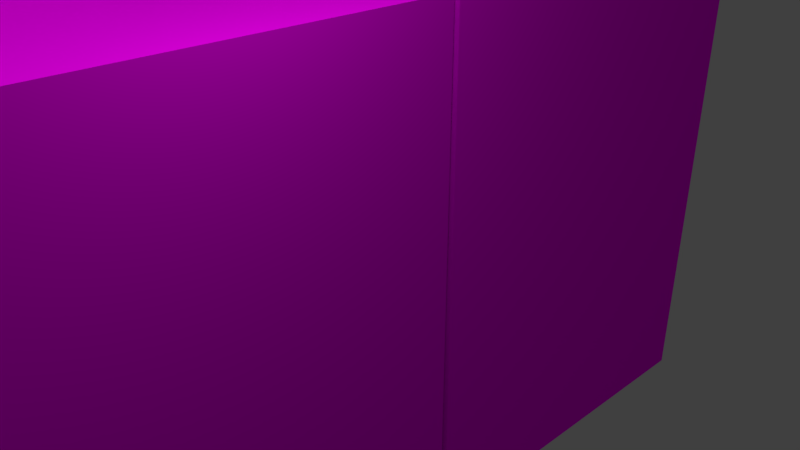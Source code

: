 # Source: washerdryer.blend  (saved by Blender 2.79.0; exported with 4.5.12 LTS)
import bpy
from mathutils import Matrix  # noqa: F401  (used for matrix-valued properties, if any)

bpy.ops.wm.read_factory_settings(use_empty=True)
scene = bpy.context.scene
scene.name = 'Scene'

# ---- collections
col_collection_1 = bpy.data.collections.new('Collection 1'); scene.collection.children.link(col_collection_1)

# ---- images (referenced by path relative to the original .blend; pixels are not part of the script)
import os
ASSET_DIR = os.environ.get("B2B_ASSET_DIR", "")  # directory of the original .blend (textures are referenced by path, not embedded)
HERE = os.path.dirname(os.path.abspath(__file__))  # packed textures are extracted next to this script under _unpacked/

def load_image(name, relpath, width, height, colorspace="sRGB"):
    """Load a texture the original file referenced (path relative to the .blend, or extracted next to this script)."""
    p = next((c for c in (os.path.join(HERE, relpath), os.path.join(ASSET_DIR, relpath)) if relpath and os.path.exists(c)), "")
    if p:
        img = bpy.data.images.load(p, check_existing=True)
        img.name = name
    else:  # same state as the original file: an image datablock whose file is absent (Cycles renders it pink)
        img = bpy.data.images.new(name, width, height)
        img.source = "FILE"
        img.filepath = "//" + (relpath or name)
    img.colorspace_settings.name = colorspace
    return img
img_washerdryertexture_png = load_image('washerdryertexture.png', 'washerdryertexture.png', 1024, 1024, 'sRGB')

# ---- materials (node trees are filled in below, after node groups)
mat_material = bpy.data.materials.new('Material')
mat_material.alpha_threshold = 0.0
mat_material.roughness = 0.5
mat_material.line_color = (0.0, 0.0, 0.0, 1.0)
mat_material_001 = bpy.data.materials.new('Material.001')
mat_material_001.alpha_threshold = 0.0
mat_material_001.roughness = 0.5
mat_material_001.line_color = (0.0, 0.0, 0.0, 1.0)

# ---- material node trees
mat_material.use_nodes = True; mat_material.node_tree.nodes.clear()
_N = mat_material.node_tree.nodes; _L = mat_material.node_tree.links
n0 = _N.new('ShaderNodeOutputMaterial'); n0.name = 'Material Output'; n0.location = (300, 300)
n1 = _N.new('ShaderNodeBsdfDiffuse'); n1.name = 'Diffuse BSDF'; n1.location = (10, 300)
n2 = _N.new('ShaderNodeTexImage'); n2.name = 'Image Texture'; n2.location = (-249, 310)
n2.width = 140
n2.image = img_washerdryertexture_png
_L.new(n1.outputs[0], n0.inputs[0])
_L.new(n2.outputs[0], n1.inputs[0])
n0.is_active_output = True
mat_material_001.use_nodes = True; mat_material_001.node_tree.nodes.clear()
_N = mat_material_001.node_tree.nodes; _L = mat_material_001.node_tree.links
n0 = _N.new('ShaderNodeOutputMaterial'); n0.name = 'Material Output'; n0.location = (300, 300)
n1 = _N.new('ShaderNodeBsdfDiffuse'); n1.name = 'Diffuse BSDF'; n1.location = (10, 300)
n2 = _N.new('ShaderNodeTexImage'); n2.name = 'Image Texture'; n2.location = (-249, 310)
n2.width = 140
n2.image = img_washerdryertexture_png
_L.new(n1.outputs[0], n0.inputs[0])
_L.new(n2.outputs[0], n1.inputs[0])
n0.is_active_output = True

# ---- world
world_world = bpy.data.worlds.new('World'); scene.world = world_world
world_world.color = (0.05088, 0.05088, 0.05088)
world_world.use_sun_shadow = False
world_world.sun_shadow_jitter_overblur = 0.0
world_world.cycles.sampling_method = 'MANUAL'

# ---- cameras
cam_camera = bpy.data.cameras.new('Camera')
cam_camera.clip_end = 100.0
cam_camera.lens = 35.0
cam_camera.sensor_width = 32.0
cam_camera.sensor_height = 18.0
cam_camera.ortho_scale = 7.314
cam_camera.dof.focus_distance = 0.0

# ---- lights
light_sun = bpy.data.lights.new('Sun', 'SUN')
light_sun.transmission_factor = 0.0
light_sun.angle = 0.1993
light_sun.energy = 1.0
light_sun.shadow_buffer_clip_start = 0.5
light_sun.shadow_soft_size = 0.1
light_sun.shadow_cascade_max_distance = 1000.0
light_lamp = bpy.data.lights.new('Lamp', 'POINT')
light_lamp.transmission_factor = 0.0
light_lamp.cutoff_distance = 30.0
light_lamp.energy = 100.0
light_lamp.shadow_buffer_clip_start = 1.001
light_lamp.shadow_soft_size = 0.1
light_lamp.shadow_maximum_resolution = 0.006
light_lamp.use_absolute_resolution = True

# ---- meshes
me_cube = bpy.data.meshes.new('Cube')
me_cube.from_pydata([(1.0, 1.0, -1.0), (1.0, -1.0, -1.0), (-1.0, -1.0, -1.0), (-1.0, 1.0, -1.0), (1.0, 1.0, 1.0), (1.0, -1.0, 1.0), (-1.0, -1.0, 1.0), (-1.0, 1.0, 1.0), (-0.5831, 1.0, -1.0), (-0.5831, -1.0, -1.0), (-0.5831, 1.0, 1.0), (-0.5831, -1.0, 1.0), (-0.5831, -0.943, 1.32), (-0.5831, -1.0, 1.263), (-0.5831, -0.9648, 1.316), (-0.5831, -0.9833, 1.303), (-0.5831, -0.9957, 1.285), (-1.0, -1.0, 1.263), (-1.0, -0.943, 1.32), (-1.0, -0.9957, 1.285), (-1.0, -0.9833, 1.303), (-1.0, -0.9648, 1.316), (-0.5831, 1.0, 1.263), (-0.5831, 0.9429, 1.32), (-0.5831, 0.9957, 1.285), (-0.5831, 0.9833, 1.303), (-0.5831, 0.9647, 1.316), (-1.0, 0.9429, 1.32), (-1.0, 1.0, 1.263), (-1.0, 0.9647, 1.316), (-1.0, 0.9833, 1.303), (-1.0, 0.9957, 1.285)], [], [(8, 9, 2, 3), (0, 4, 5, 1), (9, 11, 6, 2), (2, 6, 7, 3), (10, 8, 3, 7), (4, 0, 8, 10), (1, 5, 11, 9), (4, 10, 11, 5), (0, 1, 9, 8), (7, 6, 17, 19, 20, 21, 18, 27, 29, 30, 31, 28), (11, 10, 22, 24, 25, 26, 23, 12, 14, 15, 16, 13), (10, 7, 28, 22), (12, 18, 21, 14), (14, 21, 20, 15), (15, 20, 19, 16), (16, 19, 17, 13), (6, 11, 13, 17), (22, 28, 31, 24), (24, 31, 30, 25), (25, 30, 29, 26), (26, 29, 27, 23), (23, 27, 18, 12)])
_uv = me_cube.uv_layers.new(name='UVMap')
_uv.uv.foreach_set('vector', [0.6667, 0.2665, 1.0, 0.2665, 1.0, 0.3367, 0.6667, 0.3367, 0.3333, 0.3906, 0.3333, 0.7273, 0.0, 0.7273, 1.093e-07, 0.3906, 0.4028, 8.027e-08, 0.4028, 0.3363, 0.3333, 0.3363, 0.3333, 1.204e-07, 0.3333, 0.0, 0.3333, 0.3367, 1.093e-07, 0.3367, 0.0, 0.0, 0.4028, 0.4386, 0.4028, 0.7748, 0.3333, 0.7748, 0.3333, 0.4386, 0.6667, 0.4386, 0.6667, 0.7748, 0.4028, 0.7748, 0.4028, 0.4386, 0.6667, 0.0, 0.6667, 0.3363, 0.4028, 0.3363, 0.4028, 8.027e-08, 0.6667, 0.3367, 0.9305, 0.3367, 0.9305, 0.6711, 0.6667, 0.6711, 0.6667, 5.017e-08, 1.0, 0.0, 1.0, 0.2665, 0.6667, 0.2665, 1.093e-07, 0.3367, 0.3333, 0.3367, 0.3333, 0.381, 0.3326, 0.3846, 0.3306, 0.3878, 0.3275, 0.3898, 0.3238, 0.3906, 0.009518, 0.3906, 0.005876, 0.3898, 0.002788, 0.3877, 0.0007246, 0.3846, 1.192e-07, 0.3809, 0.9838, 0.3367, 0.9838, 0.6734, 0.94, 0.6734, 0.9364, 0.6726, 0.9333, 0.6706, 0.9312, 0.6674, 0.9305, 0.6638, 0.9305, 0.3463, 0.9312, 0.3426, 0.9333, 0.3395, 0.9364, 0.3374, 0.94, 0.3367, 0.4028, 0.4386, 0.3333, 0.4386, 0.3333, 0.3944, 0.4028, 0.3944, 0.7362, 0.6782, 0.6667, 0.6782, 0.6667, 0.6745, 0.7362, 0.6745, 0.7362, 0.6745, 0.6667, 0.6745, 0.6667, 0.6711, 0.7362, 0.6711, 0.4028, 0.3874, 0.3333, 0.3874, 0.3333, 0.3842, 0.4028, 0.3842, 0.4028, 0.3842, 0.3333, 0.3842, 0.3333, 0.3805, 0.4028, 0.3805, 0.3333, 0.3363, 0.4028, 0.3363, 0.4028, 0.3805, 0.3333, 0.3805, 0.4028, 0.3944, 0.3333, 0.3944, 0.3333, 0.3906, 0.4028, 0.3906, 0.4028, 0.3906, 0.3333, 0.3906, 0.3333, 0.3874, 0.4028, 0.3874, 0.7362, 1.0, 0.6667, 1.0, 0.6667, 0.9971, 0.7362, 0.9971, 0.7362, 0.9971, 0.6667, 0.9971, 0.6667, 0.9936, 0.7362, 0.9936, 0.7362, 0.9936, 0.6667, 0.9936, 0.6667, 0.6782, 0.7362, 0.6782])
me_cube.materials.append(mat_material)
me_cube.use_remesh_preserve_volume = False
me_cube.use_remesh_preserve_attributes = False
me_cube.use_mirror_vertex_groups = False
me_cube.update()
me_cube_001 = bpy.data.meshes.new('Cube.001')
me_cube_001.from_pydata([(1.0, 1.0, -1.0), (1.0, -1.0, -1.0), (-1.0, -1.0, -1.0), (-1.0, 1.0, -1.0), (1.0, 1.0, 1.0), (1.0, -1.0, 1.0), (-1.0, -1.0, 1.0), (-1.0, 1.0, 1.0), (-0.5831, 1.0, -1.0), (-0.5831, -1.0, -1.0), (-0.5831, 1.0, 1.0), (-0.5831, -1.0, 1.0), (-0.5831, -0.943, 1.32), (-0.5831, -1.0, 1.263), (-0.5831, -0.9648, 1.316), (-0.5831, -0.9833, 1.303), (-0.5831, -0.9957, 1.285), (-1.0, -1.0, 1.263), (-1.0, -0.943, 1.32), (-1.0, -0.9957, 1.285), (-1.0, -0.9833, 1.303), (-1.0, -0.9648, 1.316), (-0.5831, 1.0, 1.263), (-0.5831, 0.9429, 1.32), (-0.5831, 0.9957, 1.285), (-0.5831, 0.9833, 1.303), (-0.5831, 0.9647, 1.316), (-1.0, 0.9429, 1.32), (-1.0, 1.0, 1.263), (-1.0, 0.9647, 1.316), (-1.0, 0.9833, 1.303), (-1.0, 0.9957, 1.285)], [], [(8, 9, 2, 3), (0, 4, 5, 1), (9, 11, 6, 2), (2, 6, 7, 3), (10, 8, 3, 7), (4, 0, 8, 10), (1, 5, 11, 9), (4, 10, 11, 5), (0, 1, 9, 8), (7, 6, 17, 19, 20, 21, 18, 27, 29, 30, 31, 28), (11, 10, 22, 24, 25, 26, 23, 12, 14, 15, 16, 13), (10, 7, 28, 22), (12, 18, 21, 14), (14, 21, 20, 15), (15, 20, 19, 16), (16, 19, 17, 13), (6, 11, 13, 17), (22, 28, 31, 24), (24, 31, 30, 25), (25, 30, 29, 26), (26, 29, 27, 23), (23, 27, 18, 12)])
_uv = me_cube_001.uv_layers.new(name='UVMap')
_uv.uv.foreach_set('vector', [0.6667, 0.2665, 1.0, 0.2665, 1.0, 0.3367, 0.6667, 0.3367, 0.3333, 0.3906, 0.3333, 0.7273, 0.0, 0.7273, 1.093e-07, 0.3906, 0.4028, 8.027e-08, 0.4028, 0.3363, 0.3333, 0.3363, 0.3333, 1.204e-07, 0.3333, 0.0, 0.3333, 0.3367, 1.093e-07, 0.3367, 0.0, 0.0, 0.4028, 0.4386, 0.4028, 0.7748, 0.3333, 0.7748, 0.3333, 0.4386, 0.6667, 0.4386, 0.6667, 0.7748, 0.4028, 0.7748, 0.4028, 0.4386, 0.6667, 0.0, 0.6667, 0.3363, 0.4028, 0.3363, 0.4028, 8.027e-08, 0.6667, 0.3367, 0.9305, 0.3367, 0.9305, 0.6711, 0.6667, 0.6711, 0.6667, 5.017e-08, 1.0, 0.0, 1.0, 0.2665, 0.6667, 0.2665, 1.093e-07, 0.3367, 0.3333, 0.3367, 0.3333, 0.381, 0.3326, 0.3846, 0.3306, 0.3878, 0.3275, 0.3898, 0.3238, 0.3906, 0.009518, 0.3906, 0.005876, 0.3898, 0.002788, 0.3877, 0.0007246, 0.3846, 1.192e-07, 0.3809, 0.9838, 0.3367, 0.9838, 0.6734, 0.94, 0.6734, 0.9364, 0.6726, 0.9333, 0.6706, 0.9312, 0.6674, 0.9305, 0.6638, 0.9305, 0.3463, 0.9312, 0.3426, 0.9333, 0.3395, 0.9364, 0.3374, 0.94, 0.3367, 0.4028, 0.4386, 0.3333, 0.4386, 0.3333, 0.3944, 0.4028, 0.3944, 0.7362, 0.6782, 0.6667, 0.6782, 0.6667, 0.6745, 0.7362, 0.6745, 0.7362, 0.6745, 0.6667, 0.6745, 0.6667, 0.6711, 0.7362, 0.6711, 0.4028, 0.3874, 0.3333, 0.3874, 0.3333, 0.3842, 0.4028, 0.3842, 0.4028, 0.3842, 0.3333, 0.3842, 0.3333, 0.3805, 0.4028, 0.3805, 0.3333, 0.3363, 0.4028, 0.3363, 0.4028, 0.3805, 0.3333, 0.3805, 0.4028, 0.3944, 0.3333, 0.3944, 0.3333, 0.3906, 0.4028, 0.3906, 0.4028, 0.3906, 0.3333, 0.3906, 0.3333, 0.3874, 0.4028, 0.3874, 0.7362, 1.0, 0.6667, 1.0, 0.6667, 0.9971, 0.7362, 0.9971, 0.7362, 0.9971, 0.6667, 0.9971, 0.6667, 0.9936, 0.7362, 0.9936, 0.7362, 0.9936, 0.6667, 0.9936, 0.6667, 0.6782, 0.7362, 0.6782])
me_cube_001.materials.append(mat_material_001)
me_cube_001.use_remesh_preserve_volume = False
me_cube_001.use_remesh_preserve_attributes = False
me_cube_001.use_mirror_vertex_groups = False
me_cube_001.update()

# ---- objects
ob_sun = bpy.data.objects.new('Sun', light_sun)
ob_cube = bpy.data.objects.new('Cube', me_cube)
ob_lamp = bpy.data.objects.new('Lamp', light_lamp)
ob_camera = bpy.data.objects.new('Camera', cam_camera)
ob_cube_001 = bpy.data.objects.new('Cube.001', me_cube_001)

# ---- transforms, parenting, visibility, modifiers, constraints
ob_sun.location = (2.471, -2.06, 11.82)
ob_sun.lineart.crease_threshold = 0.0
ob_cube.location = (0.0, -3.331, 0.7711)
ob_cube.scale = (2.322, 2.322, 3.031)
ob_cube.lock_rotations_4d = False
ob_cube.empty_display_type = 'ARROWS'
ob_cube.lineart.crease_threshold = 0.0
_m = ob_cube.modifiers.new('Boolean', 'BOOLEAN')
_m.solver = 'FAST'
ob_lamp.location = (4.076, -3.268, 5.904)
ob_lamp.rotation_euler = (0.6503, 0.05522, 1.866)
ob_lamp.lock_rotations_4d = False
ob_lamp.empty_display_type = 'ARROWS'
ob_lamp.color = (0.0, 0.0, 0.0, 0.0)
ob_lamp.lineart.crease_threshold = 0.0
ob_camera.location = (7.481, -6.508, 5.344)
ob_camera.rotation_euler = (1.109, 0.0, 0.8149)
ob_camera.lock_rotations_4d = False
ob_camera.empty_display_type = 'ARROWS'
ob_camera.color = (0.0, 0.0, 0.0, 0.0)
ob_camera.display_type = 'WIRE'
ob_camera.lineart.crease_threshold = 0.0
ob_cube_001.location = (0.0, 1.385, 0.7711)
ob_cube_001.scale = (2.322, 2.322, 3.031)
ob_cube_001.lock_rotations_4d = False
ob_cube_001.empty_display_type = 'ARROWS'
ob_cube_001.lineart.crease_threshold = 0.0
_m = ob_cube_001.modifiers.new('Boolean', 'BOOLEAN')
_m.solver = 'FAST'

# ---- collection membership
col_collection_1.objects.link(ob_sun)
col_collection_1.objects.link(ob_cube)
col_collection_1.objects.link(ob_lamp)
col_collection_1.objects.link(ob_camera)
col_collection_1.objects.link(ob_cube_001)

# ---- scene / render settings (as saved in the file)
scene.camera = ob_camera
scene.frame_start = 1; scene.frame_end = 250; scene.frame_set(1)
scene.render.engine = 'CYCLES'
scene.render.resolution_percentage = 50
scene.render.dither_intensity = 0.0
scene.cycles.use_denoising = False
scene.cycles.samples = 128
scene.cycles.sampling_pattern = 'TABULATED_SOBOL'
scene.cycles.use_adaptive_sampling = False
scene.cycles.use_light_tree = False
scene.cycles.blur_glossy = 0.0
scene.cycles.sample_clamp_indirect = 0.0
scene.view_settings.view_transform = 'Standard'
bpy.context.view_layer.update()
